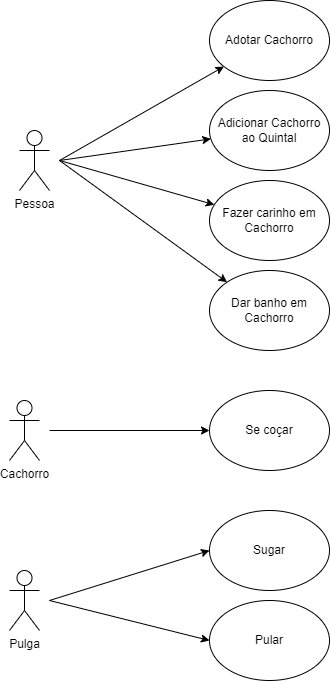

The diagram above was exported from draw.io. Its source (the exported page's mxGraphModel, read from the mxfile embedded in the PNG):
<mxGraphModel dx="993" dy="600" grid="1" gridSize="10" guides="1" tooltips="1" connect="1" arrows="1" fold="1" page="1" pageScale="1" pageWidth="827" pageHeight="1169" math="0" shadow="0">
  <root>
    <mxCell id="0" />
    <mxCell id="1" parent="0" />
    <mxCell id="H_qHdw_m3kpP6-HbCO0N-1" value="Adotar Cachorro" style="ellipse;whiteSpace=wrap;html=1;" vertex="1" parent="1">
      <mxGeometry x="320" y="60" width="120" height="80" as="geometry" />
    </mxCell>
    <mxCell id="H_qHdw_m3kpP6-HbCO0N-2" value="Adicionar Cachorro ao Quintal" style="ellipse;whiteSpace=wrap;html=1;" vertex="1" parent="1">
      <mxGeometry x="320" y="150" width="120" height="80" as="geometry" />
    </mxCell>
    <mxCell id="H_qHdw_m3kpP6-HbCO0N-3" value="Fazer carinho em Cachorro" style="ellipse;whiteSpace=wrap;html=1;" vertex="1" parent="1">
      <mxGeometry x="320" y="240" width="120" height="80" as="geometry" />
    </mxCell>
    <mxCell id="H_qHdw_m3kpP6-HbCO0N-4" value="Dar banho em Cachorro" style="ellipse;whiteSpace=wrap;html=1;" vertex="1" parent="1">
      <mxGeometry x="320" y="330" width="120" height="80" as="geometry" />
    </mxCell>
    <mxCell id="H_qHdw_m3kpP6-HbCO0N-5" value="Se coçar" style="ellipse;whiteSpace=wrap;html=1;" vertex="1" parent="1">
      <mxGeometry x="320" y="450" width="120" height="80" as="geometry" />
    </mxCell>
    <mxCell id="H_qHdw_m3kpP6-HbCO0N-6" value="Sugar" style="ellipse;whiteSpace=wrap;html=1;" vertex="1" parent="1">
      <mxGeometry x="320" y="570" width="120" height="80" as="geometry" />
    </mxCell>
    <mxCell id="H_qHdw_m3kpP6-HbCO0N-7" value="Pular" style="ellipse;whiteSpace=wrap;html=1;" vertex="1" parent="1">
      <mxGeometry x="320" y="660" width="120" height="80" as="geometry" />
    </mxCell>
    <mxCell id="H_qHdw_m3kpP6-HbCO0N-8" value="Pessoa" style="shape=umlActor;verticalLabelPosition=bottom;verticalAlign=top;html=1;outlineConnect=0;" vertex="1" parent="1">
      <mxGeometry x="130" y="190" width="30" height="60" as="geometry" />
    </mxCell>
    <mxCell id="H_qHdw_m3kpP6-HbCO0N-9" value="Cachorro" style="shape=umlActor;verticalLabelPosition=bottom;verticalAlign=top;html=1;outlineConnect=0;" vertex="1" parent="1">
      <mxGeometry x="120" y="460" width="30" height="60" as="geometry" />
    </mxCell>
    <mxCell id="H_qHdw_m3kpP6-HbCO0N-10" value="Pulga" style="shape=umlActor;verticalLabelPosition=bottom;verticalAlign=top;html=1;outlineConnect=0;" vertex="1" parent="1">
      <mxGeometry x="120" y="630" width="30" height="60" as="geometry" />
    </mxCell>
    <mxCell id="H_qHdw_m3kpP6-HbCO0N-13" value="" style="endArrow=classic;html=1;rounded=0;entryX=0;entryY=0.5;entryDx=0;entryDy=0;" edge="1" parent="1" target="H_qHdw_m3kpP6-HbCO0N-6">
      <mxGeometry width="50" height="50" relative="1" as="geometry">
        <mxPoint x="160" y="660" as="sourcePoint" />
        <mxPoint x="240" y="610" as="targetPoint" />
      </mxGeometry>
    </mxCell>
    <mxCell id="H_qHdw_m3kpP6-HbCO0N-14" value="" style="endArrow=classic;html=1;rounded=0;entryX=0;entryY=0.5;entryDx=0;entryDy=0;" edge="1" parent="1" target="H_qHdw_m3kpP6-HbCO0N-7">
      <mxGeometry width="50" height="50" relative="1" as="geometry">
        <mxPoint x="160" y="660" as="sourcePoint" />
        <mxPoint x="240" y="610" as="targetPoint" />
      </mxGeometry>
    </mxCell>
    <mxCell id="H_qHdw_m3kpP6-HbCO0N-16" value="" style="endArrow=classic;html=1;rounded=0;" edge="1" parent="1" target="H_qHdw_m3kpP6-HbCO0N-5">
      <mxGeometry width="50" height="50" relative="1" as="geometry">
        <mxPoint x="160" y="490" as="sourcePoint" />
        <mxPoint x="280" y="490" as="targetPoint" />
      </mxGeometry>
    </mxCell>
    <mxCell id="H_qHdw_m3kpP6-HbCO0N-18" value="" style="endArrow=classic;html=1;rounded=0;" edge="1" parent="1" target="H_qHdw_m3kpP6-HbCO0N-1">
      <mxGeometry width="50" height="50" relative="1" as="geometry">
        <mxPoint x="170" y="220" as="sourcePoint" />
        <mxPoint x="220" y="170" as="targetPoint" />
      </mxGeometry>
    </mxCell>
    <mxCell id="H_qHdw_m3kpP6-HbCO0N-19" value="" style="endArrow=classic;html=1;rounded=0;" edge="1" parent="1" target="H_qHdw_m3kpP6-HbCO0N-2">
      <mxGeometry width="50" height="50" relative="1" as="geometry">
        <mxPoint x="170" y="220" as="sourcePoint" />
        <mxPoint x="220" y="170" as="targetPoint" />
      </mxGeometry>
    </mxCell>
    <mxCell id="H_qHdw_m3kpP6-HbCO0N-20" value="" style="endArrow=classic;html=1;rounded=0;" edge="1" parent="1" target="H_qHdw_m3kpP6-HbCO0N-3">
      <mxGeometry width="50" height="50" relative="1" as="geometry">
        <mxPoint x="170" y="220" as="sourcePoint" />
        <mxPoint x="220" y="170" as="targetPoint" />
      </mxGeometry>
    </mxCell>
    <mxCell id="H_qHdw_m3kpP6-HbCO0N-21" value="" style="endArrow=classic;html=1;rounded=0;entryX=0;entryY=0;entryDx=0;entryDy=0;" edge="1" parent="1" target="H_qHdw_m3kpP6-HbCO0N-4">
      <mxGeometry width="50" height="50" relative="1" as="geometry">
        <mxPoint x="170" y="220" as="sourcePoint" />
        <mxPoint x="220" y="170" as="targetPoint" />
      </mxGeometry>
    </mxCell>
  </root>
</mxGraphModel>